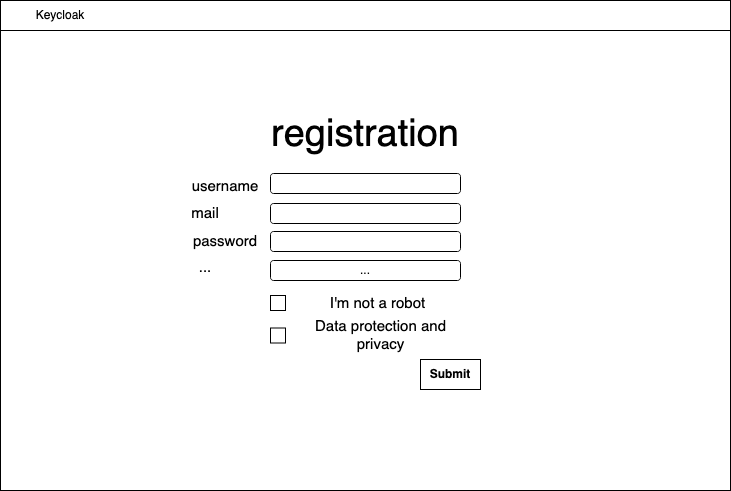

The diagram above was exported from draw.io. Its source (the exported page's mxGraphModel, read from the mxfile embedded in the PNG):
<mxGraphModel dx="778" dy="643" grid="1" gridSize="10" guides="1" tooltips="1" connect="1" arrows="1" fold="1" page="1" pageScale="1" pageWidth="827" pageHeight="1169" math="0" shadow="0">
  <root>
    <mxCell id="RKatw4l-IpuCbFszHMj--0" />
    <mxCell id="RKatw4l-IpuCbFszHMj--1" parent="RKatw4l-IpuCbFszHMj--0" />
    <mxCell id="RKatw4l-IpuCbFszHMj--2" value="" style="rounded=0;whiteSpace=wrap;html=1;" vertex="1" parent="RKatw4l-IpuCbFszHMj--1">
      <mxGeometry x="20" y="540" width="730" height="490" as="geometry" />
    </mxCell>
    <mxCell id="RKatw4l-IpuCbFszHMj--3" value="" style="rounded=1;whiteSpace=wrap;html=1;" vertex="1" parent="RKatw4l-IpuCbFszHMj--1">
      <mxGeometry x="290" y="713" width="190" height="20" as="geometry" />
    </mxCell>
    <mxCell id="RKatw4l-IpuCbFszHMj--4" value="" style="rounded=1;whiteSpace=wrap;html=1;" vertex="1" parent="RKatw4l-IpuCbFszHMj--1">
      <mxGeometry x="290" y="743" width="190" height="20" as="geometry" />
    </mxCell>
    <mxCell id="RKatw4l-IpuCbFszHMj--5" value="registration" style="rounded=0;whiteSpace=wrap;html=1;fillColor=#ffffff;strokeColor=none;fontSize=38;" vertex="1" parent="RKatw4l-IpuCbFszHMj--1">
      <mxGeometry x="325" y="660" width="120" height="30" as="geometry" />
    </mxCell>
    <mxCell id="RKatw4l-IpuCbFszHMj--6" value="" style="group" vertex="1" connectable="0" parent="RKatw4l-IpuCbFszHMj--1">
      <mxGeometry x="20" y="540" width="730" height="30" as="geometry" />
    </mxCell>
    <mxCell id="RKatw4l-IpuCbFszHMj--7" value="" style="rounded=0;whiteSpace=wrap;html=1;" vertex="1" parent="RKatw4l-IpuCbFszHMj--6">
      <mxGeometry width="730" height="30" as="geometry" />
    </mxCell>
    <mxCell id="RKatw4l-IpuCbFszHMj--8" value="Keycloak" style="rounded=0;whiteSpace=wrap;html=1;fillColor=none;strokeColor=none;" vertex="1" parent="RKatw4l-IpuCbFszHMj--6">
      <mxGeometry width="120" height="30" as="geometry" />
    </mxCell>
    <mxCell id="RKatw4l-IpuCbFszHMj--9" value="username" style="rounded=0;whiteSpace=wrap;html=1;fillColor=#ffffff;fontSize=15;strokeColor=none;verticalAlign=middle;labelBorderColor=none;" vertex="1" parent="RKatw4l-IpuCbFszHMj--1">
      <mxGeometry x="215" y="713" width="60" height="26" as="geometry" />
    </mxCell>
    <mxCell id="RKatw4l-IpuCbFszHMj--10" value="mail" style="rounded=0;whiteSpace=wrap;html=1;fillColor=#ffffff;fontSize=15;strokeColor=none;" vertex="1" parent="RKatw4l-IpuCbFszHMj--1">
      <mxGeometry x="210" y="740" width="30" height="26" as="geometry" />
    </mxCell>
    <mxCell id="RKatw4l-IpuCbFszHMj--11" value="" style="rounded=1;whiteSpace=wrap;html=1;" vertex="1" parent="RKatw4l-IpuCbFszHMj--1">
      <mxGeometry x="290" y="771" width="190" height="20" as="geometry" />
    </mxCell>
    <mxCell id="RKatw4l-IpuCbFszHMj--12" value="password" style="rounded=0;whiteSpace=wrap;html=1;fillColor=#ffffff;fontSize=15;strokeColor=none;" vertex="1" parent="RKatw4l-IpuCbFszHMj--1">
      <mxGeometry x="230" y="768" width="30" height="26" as="geometry" />
    </mxCell>
    <mxCell id="RKatw4l-IpuCbFszHMj--13" value="" style="whiteSpace=wrap;html=1;aspect=fixed;fillColor=#ffffff;fontSize=15;" vertex="1" parent="RKatw4l-IpuCbFszHMj--1">
      <mxGeometry x="290" y="835" width="15" height="15" as="geometry" />
    </mxCell>
    <mxCell id="RKatw4l-IpuCbFszHMj--14" value="I'm not a robot" style="rounded=0;whiteSpace=wrap;html=1;fillColor=#ffffff;fontSize=15;strokeColor=none;" vertex="1" parent="RKatw4l-IpuCbFszHMj--1">
      <mxGeometry x="315" y="830" width="165" height="26" as="geometry" />
    </mxCell>
    <mxCell id="RKatw4l-IpuCbFszHMj--15" value="" style="whiteSpace=wrap;html=1;aspect=fixed;fillColor=#ffffff;fontSize=15;" vertex="1" parent="RKatw4l-IpuCbFszHMj--1">
      <mxGeometry x="290" y="867.5" width="15" height="15" as="geometry" />
    </mxCell>
    <mxCell id="RKatw4l-IpuCbFszHMj--16" value="Data protection and privacy" style="rounded=0;whiteSpace=wrap;html=1;fillColor=#ffffff;fontSize=15;strokeColor=none;" vertex="1" parent="RKatw4l-IpuCbFszHMj--1">
      <mxGeometry x="318" y="862" width="165" height="26" as="geometry" />
    </mxCell>
    <mxCell id="RKatw4l-IpuCbFszHMj--17" value="Submit" style="rounded=0;whiteSpace=wrap;html=1;fontStyle=1" vertex="1" parent="RKatw4l-IpuCbFszHMj--1">
      <mxGeometry x="440" y="899" width="60" height="30" as="geometry" />
    </mxCell>
    <mxCell id="RKatw4l-IpuCbFszHMj--18" value="..." style="rounded=1;whiteSpace=wrap;html=1;" vertex="1" parent="RKatw4l-IpuCbFszHMj--1">
      <mxGeometry x="290" y="800" width="190" height="20" as="geometry" />
    </mxCell>
    <mxCell id="RKatw4l-IpuCbFszHMj--19" value="..." style="rounded=0;whiteSpace=wrap;html=1;fillColor=#ffffff;fontSize=15;strokeColor=none;" vertex="1" parent="RKatw4l-IpuCbFszHMj--1">
      <mxGeometry x="210" y="794" width="30" height="26" as="geometry" />
    </mxCell>
  </root>
</mxGraphModel>